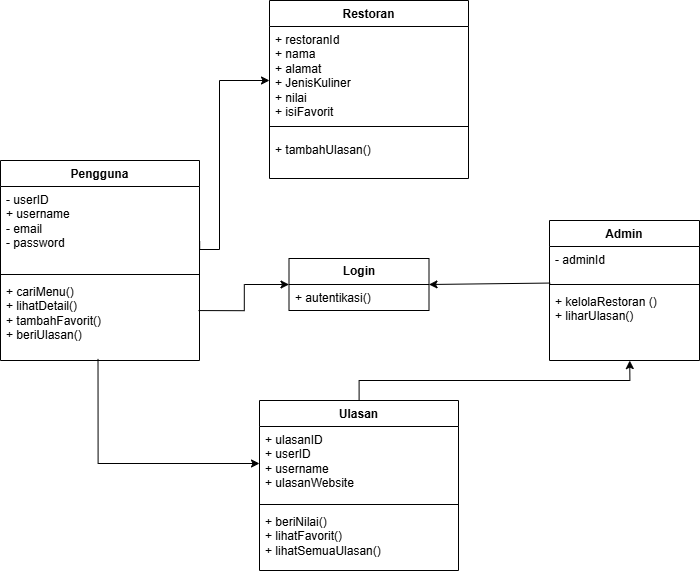

The diagram above was exported from draw.io. Its source (the exported page's mxGraphModel, read from the mxfile embedded in the PNG):
<mxGraphModel dx="2594" dy="930" grid="1" gridSize="10" guides="1" tooltips="1" connect="1" arrows="1" fold="1" page="1" pageScale="1" pageWidth="850" pageHeight="1100" math="0" shadow="0">
  <root>
    <mxCell id="0" />
    <mxCell id="1" parent="0" />
    <mxCell id="aMt6Mf-_HjQNI8yScQdL-52" value="Pengguna" style="swimlane;fontStyle=1;align=center;verticalAlign=top;childLayout=stackLayout;horizontal=1;startSize=26;horizontalStack=0;resizeParent=1;resizeParentMax=0;resizeLast=0;collapsible=1;marginBottom=0;whiteSpace=wrap;html=1;" parent="1" vertex="1">
      <mxGeometry x="-199" y="410" width="199" height="200" as="geometry" />
    </mxCell>
    <mxCell id="aMt6Mf-_HjQNI8yScQdL-53" value="&lt;font style=&quot;vertical-align: inherit;&quot;&gt;&lt;font style=&quot;vertical-align: inherit;&quot;&gt;&lt;font style=&quot;vertical-align: inherit;&quot;&gt;&lt;font style=&quot;vertical-align: inherit;&quot;&gt;&lt;font style=&quot;vertical-align: inherit;&quot;&gt;&lt;font style=&quot;vertical-align: inherit;&quot;&gt;- userID&lt;br&gt;&lt;/font&gt;&lt;/font&gt;&lt;/font&gt;&lt;/font&gt;&lt;/font&gt;&lt;/font&gt;&lt;div&gt;&lt;font style=&quot;vertical-align: inherit;&quot;&gt;&lt;font style=&quot;vertical-align: inherit;&quot;&gt;&lt;font style=&quot;vertical-align: inherit;&quot;&gt;&lt;font style=&quot;vertical-align: inherit;&quot;&gt;&lt;font style=&quot;vertical-align: inherit;&quot;&gt;&lt;font style=&quot;vertical-align: inherit;&quot;&gt;&lt;font style=&quot;vertical-align: inherit;&quot;&gt;&lt;font style=&quot;vertical-align: inherit;&quot;&gt;+ username&lt;/font&gt;&lt;/font&gt;&lt;/font&gt;&lt;/font&gt;&lt;/font&gt;&lt;/font&gt;&lt;/font&gt;&lt;/font&gt;&lt;/div&gt;&lt;div&gt;&lt;font style=&quot;vertical-align: inherit;&quot;&gt;&lt;font style=&quot;vertical-align: inherit;&quot;&gt;&lt;font style=&quot;vertical-align: inherit;&quot;&gt;&lt;font style=&quot;vertical-align: inherit;&quot;&gt;&lt;font style=&quot;vertical-align: inherit;&quot;&gt;&lt;font style=&quot;vertical-align: inherit;&quot;&gt;&lt;font style=&quot;vertical-align: inherit;&quot;&gt;&lt;font style=&quot;vertical-align: inherit;&quot;&gt;&lt;font style=&quot;vertical-align: inherit;&quot;&gt;&lt;font style=&quot;vertical-align: inherit;&quot;&gt;- email&lt;/font&gt;&lt;/font&gt;&lt;/font&gt;&lt;/font&gt;&lt;/font&gt;&lt;/font&gt;&lt;/font&gt;&lt;/font&gt;&lt;/font&gt;&lt;/font&gt;&lt;/div&gt;&lt;div&gt;&lt;font style=&quot;vertical-align: inherit;&quot;&gt;&lt;font style=&quot;vertical-align: inherit;&quot;&gt;&lt;font style=&quot;vertical-align: inherit;&quot;&gt;&lt;font style=&quot;vertical-align: inherit;&quot;&gt;&lt;font style=&quot;vertical-align: inherit;&quot;&gt;&lt;font style=&quot;vertical-align: inherit;&quot;&gt;&lt;font style=&quot;vertical-align: inherit;&quot;&gt;&lt;font style=&quot;vertical-align: inherit;&quot;&gt;&lt;font style=&quot;vertical-align: inherit;&quot;&gt;&lt;font style=&quot;vertical-align: inherit;&quot;&gt;&lt;font style=&quot;vertical-align: inherit;&quot;&gt;&lt;font style=&quot;vertical-align: inherit;&quot;&gt;- password&lt;/font&gt;&lt;/font&gt;&lt;/font&gt;&lt;/font&gt;&lt;/font&gt;&lt;/font&gt;&lt;/font&gt;&lt;/font&gt;&lt;/font&gt;&lt;/font&gt;&lt;/font&gt;&lt;/font&gt;&lt;/div&gt;" style="text;strokeColor=none;fillColor=none;align=left;verticalAlign=top;spacingLeft=4;spacingRight=4;overflow=hidden;rotatable=0;points=[[0,0.5],[1,0.5]];portConstraint=eastwest;whiteSpace=wrap;html=1;" parent="aMt6Mf-_HjQNI8yScQdL-52" vertex="1">
      <mxGeometry y="26" width="199" height="84" as="geometry" />
    </mxCell>
    <mxCell id="aMt6Mf-_HjQNI8yScQdL-54" value="" style="line;strokeWidth=1;fillColor=none;align=left;verticalAlign=middle;spacingTop=-1;spacingLeft=3;spacingRight=3;rotatable=0;labelPosition=right;points=[];portConstraint=eastwest;strokeColor=inherit;" parent="aMt6Mf-_HjQNI8yScQdL-52" vertex="1">
      <mxGeometry y="110" width="199" height="8" as="geometry" />
    </mxCell>
    <mxCell id="aMt6Mf-_HjQNI8yScQdL-55" value="&lt;div&gt;&lt;font style=&quot;vertical-align: inherit;&quot;&gt;&lt;font style=&quot;vertical-align: inherit;&quot;&gt;&lt;font style=&quot;vertical-align: inherit;&quot;&gt;&lt;font style=&quot;vertical-align: inherit;&quot;&gt;+ cariMenu()&lt;/font&gt;&lt;/font&gt;&lt;/font&gt;&lt;/font&gt;&lt;/div&gt;&lt;div&gt;&lt;font style=&quot;vertical-align: inherit;&quot;&gt;&lt;font style=&quot;vertical-align: inherit;&quot;&gt;&lt;font style=&quot;vertical-align: inherit;&quot;&gt;&lt;font style=&quot;vertical-align: inherit;&quot;&gt;+ lihatDetail()&lt;/font&gt;&lt;/font&gt;&lt;/font&gt;&lt;/font&gt;&lt;/div&gt;&lt;div&gt;&lt;font style=&quot;vertical-align: inherit;&quot;&gt;&lt;font style=&quot;vertical-align: inherit;&quot;&gt;&lt;font style=&quot;vertical-align: inherit;&quot;&gt;&lt;font style=&quot;vertical-align: inherit;&quot;&gt;+ tambahFavorit()&lt;/font&gt;&lt;/font&gt;&lt;/font&gt;&lt;/font&gt;&lt;/div&gt;&lt;div&gt;&lt;font style=&quot;vertical-align: inherit;&quot;&gt;&lt;font style=&quot;vertical-align: inherit;&quot;&gt;&lt;font style=&quot;vertical-align: inherit;&quot;&gt;&lt;font style=&quot;vertical-align: inherit;&quot;&gt;+ beriUlasan()&lt;/font&gt;&lt;/font&gt;&lt;/font&gt;&lt;/font&gt;&lt;/div&gt;" style="text;strokeColor=none;fillColor=none;align=left;verticalAlign=top;spacingLeft=4;spacingRight=4;overflow=hidden;rotatable=0;points=[[0,0.5],[1,0.5]];portConstraint=eastwest;whiteSpace=wrap;html=1;" parent="aMt6Mf-_HjQNI8yScQdL-52" vertex="1">
      <mxGeometry y="118" width="199" height="82" as="geometry" />
    </mxCell>
    <mxCell id="aMt6Mf-_HjQNI8yScQdL-60" value="Restoran" style="swimlane;fontStyle=1;align=center;verticalAlign=top;childLayout=stackLayout;horizontal=1;startSize=26;horizontalStack=0;resizeParent=1;resizeParentMax=0;resizeLast=0;collapsible=1;marginBottom=0;whiteSpace=wrap;html=1;" parent="1" vertex="1">
      <mxGeometry x="70" y="250" width="199" height="178" as="geometry" />
    </mxCell>
    <mxCell id="aMt6Mf-_HjQNI8yScQdL-61" value="&lt;div&gt;&lt;font style=&quot;vertical-align: inherit;&quot;&gt;&lt;font style=&quot;vertical-align: inherit;&quot;&gt;&lt;font style=&quot;vertical-align: inherit;&quot;&gt;&lt;font style=&quot;vertical-align: inherit;&quot;&gt;+ restoranId&lt;/font&gt;&lt;/font&gt;&lt;/font&gt;&lt;/font&gt;&lt;/div&gt;&lt;div&gt;&lt;font style=&quot;vertical-align: inherit;&quot;&gt;&lt;font style=&quot;vertical-align: inherit;&quot;&gt;&lt;font style=&quot;vertical-align: inherit;&quot;&gt;&lt;font style=&quot;vertical-align: inherit;&quot;&gt;&lt;font style=&quot;vertical-align: inherit;&quot;&gt;&lt;font style=&quot;vertical-align: inherit;&quot;&gt;+ nama&amp;nbsp;&lt;/font&gt;&lt;/font&gt;&lt;/font&gt;&lt;/font&gt;&lt;/font&gt;&lt;/font&gt;&lt;/div&gt;&lt;div&gt;&lt;font style=&quot;vertical-align: inherit;&quot;&gt;&lt;font style=&quot;vertical-align: inherit;&quot;&gt;&lt;font style=&quot;vertical-align: inherit;&quot;&gt;&lt;font style=&quot;vertical-align: inherit;&quot;&gt;+ alamat&lt;/font&gt;&lt;/font&gt;&lt;/font&gt;&lt;/font&gt;&lt;/div&gt;&lt;div&gt;&lt;font style=&quot;vertical-align: inherit;&quot;&gt;&lt;font style=&quot;vertical-align: inherit;&quot;&gt;&lt;font style=&quot;vertical-align: inherit;&quot;&gt;&lt;font style=&quot;vertical-align: inherit;&quot;&gt;+ JenisKuliner&lt;/font&gt;&lt;/font&gt;&lt;/font&gt;&lt;/font&gt;&lt;/div&gt;&lt;div&gt;&lt;font style=&quot;vertical-align: inherit;&quot;&gt;&lt;font style=&quot;vertical-align: inherit;&quot;&gt;&lt;font style=&quot;vertical-align: inherit;&quot;&gt;&lt;font style=&quot;vertical-align: inherit;&quot;&gt;+ nilai&amp;nbsp;&lt;/font&gt;&lt;/font&gt;&lt;/font&gt;&lt;/font&gt;&lt;/div&gt;&lt;div&gt;&lt;font style=&quot;vertical-align: inherit;&quot;&gt;&lt;font style=&quot;vertical-align: inherit;&quot;&gt;&lt;font style=&quot;vertical-align: inherit;&quot;&gt;&lt;font style=&quot;vertical-align: inherit;&quot;&gt;+ isiFavorit&lt;/font&gt;&lt;/font&gt;&lt;/font&gt;&lt;/font&gt;&lt;/div&gt;" style="text;strokeColor=none;fillColor=none;align=left;verticalAlign=top;spacingLeft=4;spacingRight=4;overflow=hidden;rotatable=0;points=[[0,0.5],[1,0.5]];portConstraint=eastwest;whiteSpace=wrap;html=1;" parent="aMt6Mf-_HjQNI8yScQdL-60" vertex="1">
      <mxGeometry y="26" width="199" height="90" as="geometry" />
    </mxCell>
    <mxCell id="aMt6Mf-_HjQNI8yScQdL-62" value="" style="line;strokeWidth=1;fillColor=none;align=left;verticalAlign=middle;spacingTop=-1;spacingLeft=3;spacingRight=3;rotatable=0;labelPosition=right;points=[];portConstraint=eastwest;strokeColor=inherit;" parent="aMt6Mf-_HjQNI8yScQdL-60" vertex="1">
      <mxGeometry y="116" width="199" height="20" as="geometry" />
    </mxCell>
    <mxCell id="tO34wvO-VJJaaE3_jnX8-1" style="edgeStyle=orthogonalEdgeStyle;rounded=0;orthogonalLoop=1;jettySize=auto;html=1;entryX=0;entryY=0.5;entryDx=0;entryDy=0;exitX=1.001;exitY=0.653;exitDx=0;exitDy=0;exitPerimeter=0;" parent="aMt6Mf-_HjQNI8yScQdL-60" source="aMt6Mf-_HjQNI8yScQdL-53" edge="1">
      <mxGeometry relative="1" as="geometry">
        <mxPoint x="-101" y="249.02999999999997" as="sourcePoint" />
        <mxPoint y="80" as="targetPoint" />
        <Array as="points">
          <mxPoint x="-70" y="249" />
          <mxPoint x="-50" y="249" />
          <mxPoint x="-50" y="80" />
        </Array>
      </mxGeometry>
    </mxCell>
    <mxCell id="aMt6Mf-_HjQNI8yScQdL-63" value="+ tambahUlasan()" style="text;strokeColor=none;fillColor=none;align=left;verticalAlign=top;spacingLeft=4;spacingRight=4;overflow=hidden;rotatable=0;points=[[0,0.5],[1,0.5]];portConstraint=eastwest;whiteSpace=wrap;html=1;" parent="aMt6Mf-_HjQNI8yScQdL-60" vertex="1">
      <mxGeometry y="136" width="199" height="42" as="geometry" />
    </mxCell>
    <mxCell id="aMt6Mf-_HjQNI8yScQdL-64" value="Admin" style="swimlane;fontStyle=1;align=center;verticalAlign=top;childLayout=stackLayout;horizontal=1;startSize=26;horizontalStack=0;resizeParent=1;resizeParentMax=0;resizeLast=0;collapsible=1;marginBottom=0;whiteSpace=wrap;html=1;" parent="1" vertex="1">
      <mxGeometry x="350" y="470" width="150" height="140" as="geometry" />
    </mxCell>
    <mxCell id="aMt6Mf-_HjQNI8yScQdL-65" value="&lt;font style=&quot;vertical-align: inherit;&quot;&gt;&lt;font style=&quot;vertical-align: inherit;&quot;&gt;- adminId&lt;/font&gt;&lt;/font&gt;" style="text;strokeColor=none;fillColor=none;align=left;verticalAlign=top;spacingLeft=4;spacingRight=4;overflow=hidden;rotatable=0;points=[[0,0.5],[1,0.5]];portConstraint=eastwest;whiteSpace=wrap;html=1;" parent="aMt6Mf-_HjQNI8yScQdL-64" vertex="1">
      <mxGeometry y="26" width="150" height="34" as="geometry" />
    </mxCell>
    <mxCell id="aMt6Mf-_HjQNI8yScQdL-66" value="" style="line;strokeWidth=1;fillColor=none;align=left;verticalAlign=middle;spacingTop=-1;spacingLeft=3;spacingRight=3;rotatable=0;labelPosition=right;points=[];portConstraint=eastwest;strokeColor=inherit;" parent="aMt6Mf-_HjQNI8yScQdL-64" vertex="1">
      <mxGeometry y="60" width="150" height="8" as="geometry" />
    </mxCell>
    <mxCell id="aMt6Mf-_HjQNI8yScQdL-67" value="&lt;div&gt;&lt;font style=&quot;vertical-align: inherit;&quot;&gt;&lt;font style=&quot;vertical-align: inherit;&quot;&gt;+ kelolaRestoran ()&lt;/font&gt;&lt;/font&gt;&lt;/div&gt;&lt;div&gt;+ liharUlasan()&lt;/div&gt;" style="text;strokeColor=none;fillColor=none;align=left;verticalAlign=top;spacingLeft=4;spacingRight=4;overflow=hidden;rotatable=0;points=[[0,0.5],[1,0.5]];portConstraint=eastwest;whiteSpace=wrap;html=1;" parent="aMt6Mf-_HjQNI8yScQdL-64" vertex="1">
      <mxGeometry y="68" width="150" height="72" as="geometry" />
    </mxCell>
    <mxCell id="aMt6Mf-_HjQNI8yScQdL-73" value="&lt;b&gt;Login&lt;/b&gt;" style="swimlane;fontStyle=0;childLayout=stackLayout;horizontal=1;startSize=26;fillColor=none;horizontalStack=0;resizeParent=1;resizeParentMax=0;resizeLast=0;collapsible=1;marginBottom=0;whiteSpace=wrap;html=1;" parent="1" vertex="1">
      <mxGeometry x="89.5" y="508" width="140" height="52" as="geometry" />
    </mxCell>
    <mxCell id="aMt6Mf-_HjQNI8yScQdL-76" value="+ autentikasi()" style="text;strokeColor=none;fillColor=none;align=left;verticalAlign=top;spacingLeft=4;spacingRight=4;overflow=hidden;rotatable=0;points=[[0,0.5],[1,0.5]];portConstraint=eastwest;whiteSpace=wrap;html=1;" parent="aMt6Mf-_HjQNI8yScQdL-73" vertex="1">
      <mxGeometry y="26" width="140" height="26" as="geometry" />
    </mxCell>
    <mxCell id="Vpvgcbs37AuBsgAUXKFL-3" style="edgeStyle=orthogonalEdgeStyle;rounded=0;orthogonalLoop=1;jettySize=auto;html=1;entryX=0.535;entryY=1.001;entryDx=0;entryDy=0;entryPerimeter=0;" parent="1" source="aMt6Mf-_HjQNI8yScQdL-78" target="aMt6Mf-_HjQNI8yScQdL-67" edge="1">
      <mxGeometry relative="1" as="geometry">
        <mxPoint x="159.5" y="590" as="targetPoint" />
      </mxGeometry>
    </mxCell>
    <mxCell id="aMt6Mf-_HjQNI8yScQdL-78" value="Ulasan" style="swimlane;fontStyle=1;align=center;verticalAlign=top;childLayout=stackLayout;horizontal=1;startSize=26;horizontalStack=0;resizeParent=1;resizeParentMax=0;resizeLast=0;collapsible=1;marginBottom=0;whiteSpace=wrap;html=1;" parent="1" vertex="1">
      <mxGeometry x="60" y="650" width="199" height="170" as="geometry" />
    </mxCell>
    <mxCell id="aMt6Mf-_HjQNI8yScQdL-79" value="&lt;div&gt;&lt;font style=&quot;vertical-align: inherit;&quot;&gt;&lt;font style=&quot;vertical-align: inherit;&quot;&gt;+ ulasanID&lt;/font&gt;&lt;/font&gt;&lt;/div&gt;&lt;div&gt;&lt;font style=&quot;vertical-align: inherit;&quot;&gt;&lt;font style=&quot;vertical-align: inherit;&quot;&gt;+ userID&lt;/font&gt;&lt;/font&gt;&lt;/div&gt;&lt;div&gt;&lt;font style=&quot;vertical-align: inherit;&quot;&gt;&lt;font style=&quot;vertical-align: inherit;&quot;&gt;+ username&lt;/font&gt;&lt;/font&gt;&lt;/div&gt;&lt;div&gt;&lt;font style=&quot;vertical-align: inherit;&quot;&gt;&lt;font style=&quot;vertical-align: inherit;&quot;&gt;+ ulasanWebsite&lt;/font&gt;&lt;/font&gt;&lt;/div&gt;" style="text;strokeColor=none;fillColor=none;align=left;verticalAlign=top;spacingLeft=4;spacingRight=4;overflow=hidden;rotatable=0;points=[[0,0.5],[1,0.5]];portConstraint=eastwest;whiteSpace=wrap;html=1;" parent="aMt6Mf-_HjQNI8yScQdL-78" vertex="1">
      <mxGeometry y="26" width="199" height="74" as="geometry" />
    </mxCell>
    <mxCell id="aMt6Mf-_HjQNI8yScQdL-80" value="" style="line;strokeWidth=1;fillColor=none;align=left;verticalAlign=middle;spacingTop=-1;spacingLeft=3;spacingRight=3;rotatable=0;labelPosition=right;points=[];portConstraint=eastwest;strokeColor=inherit;" parent="aMt6Mf-_HjQNI8yScQdL-78" vertex="1">
      <mxGeometry y="100" width="199" height="8" as="geometry" />
    </mxCell>
    <mxCell id="aMt6Mf-_HjQNI8yScQdL-81" value="&lt;div&gt;+ beriNilai()&lt;/div&gt;&lt;div&gt;+ lihatFavorit()&lt;/div&gt;&lt;div&gt;+ lihatSemuaUlasan()&lt;/div&gt;" style="text;strokeColor=none;fillColor=none;align=left;verticalAlign=top;spacingLeft=4;spacingRight=4;overflow=hidden;rotatable=0;points=[[0,0.5],[1,0.5]];portConstraint=eastwest;whiteSpace=wrap;html=1;" parent="aMt6Mf-_HjQNI8yScQdL-78" vertex="1">
      <mxGeometry y="108" width="199" height="62" as="geometry" />
    </mxCell>
    <mxCell id="Vpvgcbs37AuBsgAUXKFL-2" style="edgeStyle=orthogonalEdgeStyle;rounded=0;orthogonalLoop=1;jettySize=auto;html=1;entryX=0;entryY=0.5;entryDx=0;entryDy=0;exitX=0.49;exitY=0.981;exitDx=0;exitDy=0;exitPerimeter=0;" parent="1" source="aMt6Mf-_HjQNI8yScQdL-55" target="aMt6Mf-_HjQNI8yScQdL-79" edge="1">
      <mxGeometry relative="1" as="geometry">
        <Array as="points">
          <mxPoint x="-101" y="713" />
        </Array>
        <mxPoint x="-158.00000000000023" y="609.9999999999999" as="sourcePoint" />
        <mxPoint x="-0.19399999999995998" y="757.7539999999999" as="targetPoint" />
      </mxGeometry>
    </mxCell>
    <mxCell id="tO34wvO-VJJaaE3_jnX8-9" value="" style="endArrow=classic;html=1;rounded=0;exitX=0.005;exitY=1.075;exitDx=0;exitDy=0;exitPerimeter=0;entryX=1;entryY=0.5;entryDx=0;entryDy=0;" parent="1" source="aMt6Mf-_HjQNI8yScQdL-65" target="aMt6Mf-_HjQNI8yScQdL-73" edge="1">
      <mxGeometry width="50" height="50" relative="1" as="geometry">
        <mxPoint x="260" y="680" as="sourcePoint" />
        <mxPoint x="310" y="630" as="targetPoint" />
      </mxGeometry>
    </mxCell>
    <mxCell id="tO34wvO-VJJaaE3_jnX8-10" style="edgeStyle=orthogonalEdgeStyle;rounded=0;orthogonalLoop=1;jettySize=auto;html=1;entryX=0;entryY=0.5;entryDx=0;entryDy=0;exitX=0.995;exitY=0.391;exitDx=0;exitDy=0;exitPerimeter=0;" parent="1" source="aMt6Mf-_HjQNI8yScQdL-55" target="aMt6Mf-_HjQNI8yScQdL-73" edge="1">
      <mxGeometry relative="1" as="geometry">
        <mxPoint x="-40" y="550" as="sourcePoint" />
        <mxPoint x="80" y="370" as="targetPoint" />
      </mxGeometry>
    </mxCell>
  </root>
</mxGraphModel>